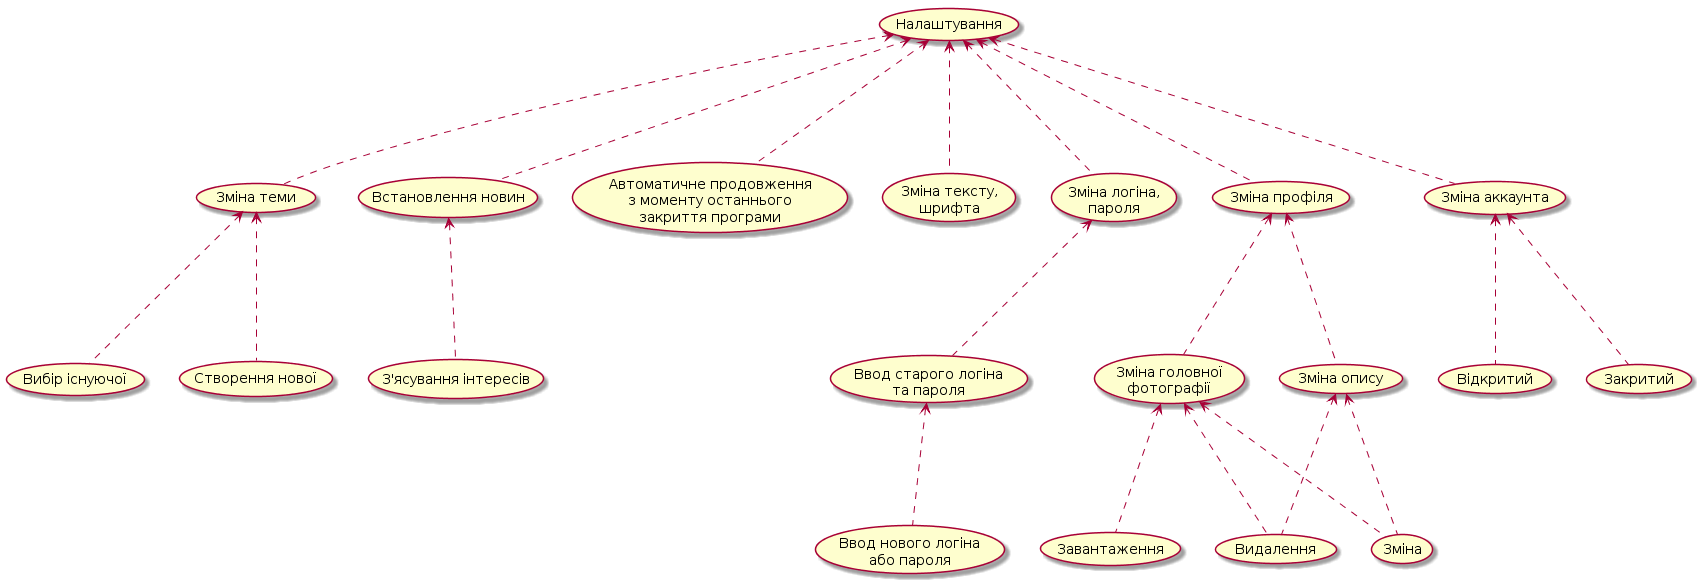

The diagram above was rendered by PlantUML. Its source (embedded in the PNG):
@startuml
(Налаштування)<...(Зміна теми)
(Налаштування)<...(Встановлення новин)
(Налаштування)<...(Автоматичне продовження \nз моменту останнього \nзакриття програми)
(Налаштування)<...(Зміна тексту, \nшрифта)
(Налаштування)<...(Зміна логіна, \nпароля)
(Налаштування)<...(Зміна профіля)
(Налаштування)<...(Зміна аккаунта)

(Зміна теми)<...(Вибір існуючої)
(Зміна теми)<...(Створення нової)

(Встановлення новин)<...(З'ясування інтересів)
(Зміна логіна, \nпароля)<...(Ввод старого логіна \nта пароля)
(Ввод старого логіна \nта пароля)<...(Ввод нового логіна \nабо пароля)

(Зміна профіля)<...(Зміна головної \nфотографії)
(Зміна головної \nфотографії)<...(Видалення)
(Зміна головної \nфотографії)<...(Завантаження)
(Зміна головної \nфотографії)<...(Зміна)

(Зміна профіля)<...(Зміна опису)
(Зміна опису)<...(Видалення)
(Зміна опису)<...(Зміна)

(Зміна аккаунта)<...(Відкритий)
(Зміна аккаунта)<...(Закритий)
@endum